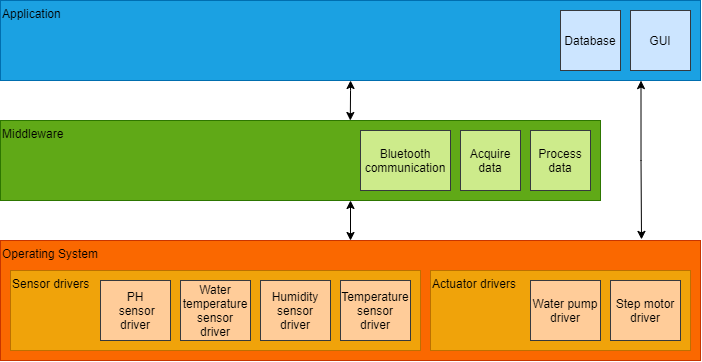

The diagram above was exported from draw.io. Its source (the exported page's mxGraphModel, read from the mxfile embedded in the PNG):
<mxGraphModel dx="981" dy="452" grid="1" gridSize="10" guides="1" tooltips="1" connect="1" arrows="1" fold="1" page="1" pageScale="1" pageWidth="827" pageHeight="1169" math="0" shadow="0">
  <root>
    <mxCell id="0" />
    <mxCell id="1" parent="0" />
    <mxCell id="dl7BPOdnrhiQY_66nSKe-19" value="" style="edgeStyle=orthogonalEdgeStyle;rounded=0;orthogonalLoop=1;jettySize=auto;html=1;entryX=0.583;entryY=0;entryDx=0;entryDy=0;entryPerimeter=0;startArrow=classic;startFill=1;" edge="1" parent="1" source="dl7BPOdnrhiQY_66nSKe-1" target="dl7BPOdnrhiQY_66nSKe-2">
      <mxGeometry relative="1" as="geometry">
        <Array as="points">
          <mxPoint x="510" y="390" />
          <mxPoint x="510" y="390" />
        </Array>
      </mxGeometry>
    </mxCell>
    <mxCell id="dl7BPOdnrhiQY_66nSKe-21" style="edgeStyle=orthogonalEdgeStyle;rounded=0;orthogonalLoop=1;jettySize=auto;html=1;exitX=0.915;exitY=1.001;exitDx=0;exitDy=0;exitPerimeter=0;entryX=0.915;entryY=-0.009;entryDx=0;entryDy=0;entryPerimeter=0;startArrow=classic;startFill=1;" edge="1" parent="1" source="dl7BPOdnrhiQY_66nSKe-1" target="dl7BPOdnrhiQY_66nSKe-3">
      <mxGeometry relative="1" as="geometry">
        <Array as="points">
          <mxPoint x="801" y="460" />
          <mxPoint x="801" y="460" />
          <mxPoint x="801" y="539" />
        </Array>
      </mxGeometry>
    </mxCell>
    <mxCell id="dl7BPOdnrhiQY_66nSKe-1" value="Application" style="rounded=0;whiteSpace=wrap;html=1;fillColor=#1ba1e2;strokeColor=#006EAF;align=left;verticalAlign=top;fontColor=#000000;" vertex="1" parent="1">
      <mxGeometry x="160" y="300" width="700" height="80" as="geometry" />
    </mxCell>
    <mxCell id="dl7BPOdnrhiQY_66nSKe-20" value="" style="edgeStyle=orthogonalEdgeStyle;rounded=0;orthogonalLoop=1;jettySize=auto;html=1;entryX=0.5;entryY=0;entryDx=0;entryDy=0;startArrow=classic;startFill=1;" edge="1" parent="1" target="dl7BPOdnrhiQY_66nSKe-3">
      <mxGeometry relative="1" as="geometry">
        <mxPoint x="510" y="500" as="sourcePoint" />
      </mxGeometry>
    </mxCell>
    <mxCell id="dl7BPOdnrhiQY_66nSKe-2" value="Middleware" style="rounded=0;whiteSpace=wrap;html=1;fillColor=#60a917;strokeColor=#2D7600;align=left;verticalAlign=top;fontColor=#000000;" vertex="1" parent="1">
      <mxGeometry x="160" y="420" width="600" height="80" as="geometry" />
    </mxCell>
    <mxCell id="dl7BPOdnrhiQY_66nSKe-3" value="Operating System" style="rounded=0;whiteSpace=wrap;html=1;fillColor=#fa6800;strokeColor=#C73500;align=left;verticalAlign=top;fontColor=#000000;" vertex="1" parent="1">
      <mxGeometry x="160" y="540" width="700" height="120" as="geometry" />
    </mxCell>
    <mxCell id="dl7BPOdnrhiQY_66nSKe-4" value="GUI" style="rounded=0;whiteSpace=wrap;html=1;align=center;verticalAlign=middle;fillColor=#cce5ff;strokeColor=#36393d;" vertex="1" parent="1">
      <mxGeometry x="790" y="310" width="60" height="60" as="geometry" />
    </mxCell>
    <mxCell id="dl7BPOdnrhiQY_66nSKe-5" value="Database" style="rounded=0;whiteSpace=wrap;html=1;align=center;verticalAlign=middle;fillColor=#cce5ff;strokeColor=#36393d;" vertex="1" parent="1">
      <mxGeometry x="720" y="310" width="60" height="60" as="geometry" />
    </mxCell>
    <mxCell id="dl7BPOdnrhiQY_66nSKe-6" value="Acquire data" style="rounded=0;whiteSpace=wrap;html=1;align=center;verticalAlign=middle;fillColor=#cdeb8b;strokeColor=#36393d;" vertex="1" parent="1">
      <mxGeometry x="620" y="430" width="60" height="60" as="geometry" />
    </mxCell>
    <mxCell id="dl7BPOdnrhiQY_66nSKe-7" value="Process data" style="rounded=0;whiteSpace=wrap;html=1;align=center;verticalAlign=middle;fillColor=#cdeb8b;strokeColor=#36393d;" vertex="1" parent="1">
      <mxGeometry x="690" y="430" width="60" height="60" as="geometry" />
    </mxCell>
    <mxCell id="dl7BPOdnrhiQY_66nSKe-8" value="Bluetooth communication" style="rounded=0;whiteSpace=wrap;html=1;align=center;verticalAlign=middle;fillColor=#cdeb8b;strokeColor=#36393d;" vertex="1" parent="1">
      <mxGeometry x="520" y="430" width="90" height="60" as="geometry" />
    </mxCell>
    <mxCell id="dl7BPOdnrhiQY_66nSKe-9" value="Sensor drivers" style="rounded=0;whiteSpace=wrap;html=1;align=left;verticalAlign=top;fillColor=#f0a30a;fontColor=#000000;strokeColor=#BD7000;" vertex="1" parent="1">
      <mxGeometry x="170" y="570" width="410" height="80" as="geometry" />
    </mxCell>
    <mxCell id="dl7BPOdnrhiQY_66nSKe-10" value="Actuator drivers" style="rounded=0;whiteSpace=wrap;html=1;align=left;verticalAlign=top;fillColor=#f0a30a;fontColor=#000000;strokeColor=#BD7000;" vertex="1" parent="1">
      <mxGeometry x="590" y="570" width="260" height="80" as="geometry" />
    </mxCell>
    <mxCell id="dl7BPOdnrhiQY_66nSKe-11" value="Water temperature sensor driver" style="rounded=0;whiteSpace=wrap;html=1;align=center;verticalAlign=middle;" vertex="1" parent="1">
      <mxGeometry x="340" y="580" width="70" height="60" as="geometry" />
    </mxCell>
    <mxCell id="dl7BPOdnrhiQY_66nSKe-12" value="Humidity sensor driver" style="rounded=0;whiteSpace=wrap;html=1;align=center;verticalAlign=middle;" vertex="1" parent="1">
      <mxGeometry x="420" y="580" width="70" height="60" as="geometry" />
    </mxCell>
    <mxCell id="dl7BPOdnrhiQY_66nSKe-13" value="PH&lt;br&gt;&amp;nbsp;sensor driver" style="rounded=0;whiteSpace=wrap;html=1;align=center;verticalAlign=middle;" vertex="1" parent="1">
      <mxGeometry x="260" y="580" width="70" height="60" as="geometry" />
    </mxCell>
    <mxCell id="dl7BPOdnrhiQY_66nSKe-15" value="Temperature sensor driver" style="rounded=0;whiteSpace=wrap;html=1;align=center;verticalAlign=middle;" vertex="1" parent="1">
      <mxGeometry x="500" y="580" width="70" height="60" as="geometry" />
    </mxCell>
    <mxCell id="dl7BPOdnrhiQY_66nSKe-16" value="Step motor&lt;br&gt;driver" style="rounded=0;whiteSpace=wrap;html=1;align=center;verticalAlign=middle;fillColor=#ffcc99;strokeColor=#36393d;" vertex="1" parent="1">
      <mxGeometry x="770" y="580" width="70" height="60" as="geometry" />
    </mxCell>
    <mxCell id="dl7BPOdnrhiQY_66nSKe-17" value="Water pump driver" style="rounded=0;whiteSpace=wrap;html=1;align=center;verticalAlign=middle;fillColor=#ffcc99;strokeColor=#36393d;" vertex="1" parent="1">
      <mxGeometry x="690" y="580" width="70" height="60" as="geometry" />
    </mxCell>
    <mxCell id="dl7BPOdnrhiQY_66nSKe-22" value="PH&lt;br&gt;&amp;nbsp;sensor driver" style="rounded=0;whiteSpace=wrap;html=1;align=center;verticalAlign=middle;fillColor=#ffcc99;strokeColor=#36393d;" vertex="1" parent="1">
      <mxGeometry x="260" y="580" width="70" height="60" as="geometry" />
    </mxCell>
    <mxCell id="dl7BPOdnrhiQY_66nSKe-23" value="Water temperature sensor driver" style="rounded=0;whiteSpace=wrap;html=1;align=center;verticalAlign=middle;fillColor=#ffcc99;strokeColor=#36393d;" vertex="1" parent="1">
      <mxGeometry x="340" y="580" width="70" height="60" as="geometry" />
    </mxCell>
    <mxCell id="dl7BPOdnrhiQY_66nSKe-24" value="Humidity sensor driver" style="rounded=0;whiteSpace=wrap;html=1;align=center;verticalAlign=middle;fillColor=#ffcc99;strokeColor=#36393d;" vertex="1" parent="1">
      <mxGeometry x="420" y="580" width="70" height="60" as="geometry" />
    </mxCell>
    <mxCell id="dl7BPOdnrhiQY_66nSKe-25" value="Temperature sensor driver" style="rounded=0;whiteSpace=wrap;html=1;align=center;verticalAlign=middle;fillColor=#ffcc99;strokeColor=#36393d;" vertex="1" parent="1">
      <mxGeometry x="500" y="580" width="70" height="60" as="geometry" />
    </mxCell>
  </root>
</mxGraphModel>